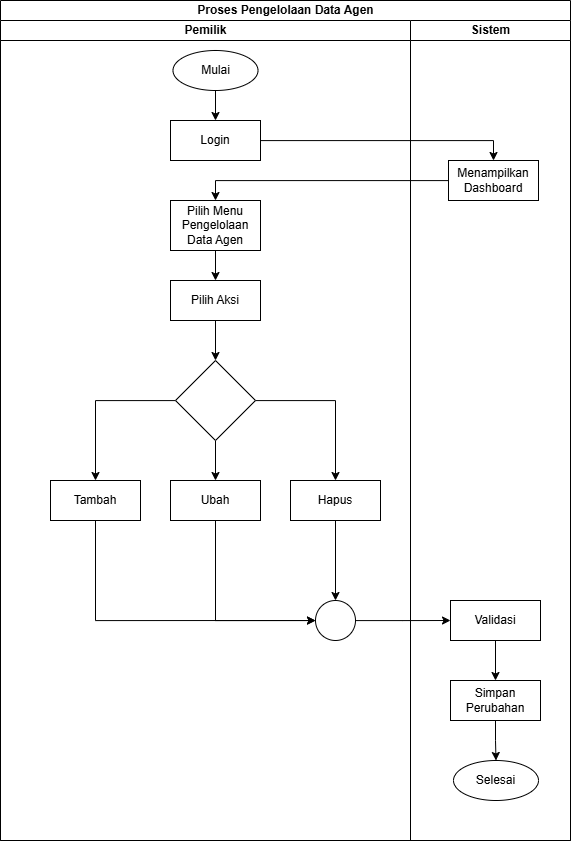

The diagram above was exported from draw.io. Its source (the exported page's mxGraphModel, read from the mxfile embedded in the PNG):
<mxGraphModel dx="1909" dy="1013" grid="1" gridSize="10" guides="1" tooltips="1" connect="1" arrows="1" fold="1" page="1" pageScale="1" pageWidth="850" pageHeight="1100" math="0" shadow="0">
  <root>
    <mxCell id="0" />
    <mxCell id="1" parent="0" />
    <mxCell id="2" value="Proses Pengelolaan Data Agen" style="swimlane;childLayout=stackLayout;resizeParent=1;resizeParentMax=0;startSize=20;html=1;" vertex="1" parent="1">
      <mxGeometry x="190" y="1080" width="570" height="840" as="geometry" />
    </mxCell>
    <mxCell id="3" value="Pemilik" style="swimlane;startSize=20;html=1;" vertex="1" parent="2">
      <mxGeometry y="20" width="410" height="820" as="geometry" />
    </mxCell>
    <mxCell id="4" style="edgeStyle=orthogonalEdgeStyle;rounded=0;orthogonalLoop=1;jettySize=auto;html=1;" edge="1" parent="3" source="5" target="6">
      <mxGeometry relative="1" as="geometry" />
    </mxCell>
    <mxCell id="5" value="Mulai" style="ellipse;whiteSpace=wrap;html=1;" vertex="1" parent="3">
      <mxGeometry x="172.5" y="30" width="85" height="40" as="geometry" />
    </mxCell>
    <mxCell id="6" value="Login" style="rounded=0;whiteSpace=wrap;html=1;" vertex="1" parent="3">
      <mxGeometry x="170" y="100" width="90" height="40" as="geometry" />
    </mxCell>
    <mxCell id="7" style="edgeStyle=orthogonalEdgeStyle;rounded=0;orthogonalLoop=1;jettySize=auto;html=1;entryX=0.5;entryY=0;entryDx=0;entryDy=0;" edge="1" parent="3" source="8" target="10">
      <mxGeometry relative="1" as="geometry" />
    </mxCell>
    <mxCell id="8" value="Pilih Menu Pengelolaan Data Agen" style="rounded=0;whiteSpace=wrap;html=1;" vertex="1" parent="3">
      <mxGeometry x="170" y="180" width="90" height="50" as="geometry" />
    </mxCell>
    <mxCell id="9" style="edgeStyle=orthogonalEdgeStyle;rounded=0;orthogonalLoop=1;jettySize=auto;html=1;entryX=0.5;entryY=0;entryDx=0;entryDy=0;" edge="1" parent="3" source="10" target="14">
      <mxGeometry relative="1" as="geometry" />
    </mxCell>
    <mxCell id="10" value="Pilih Aksi" style="rounded=0;whiteSpace=wrap;html=1;" vertex="1" parent="3">
      <mxGeometry x="170" y="260" width="90" height="40" as="geometry" />
    </mxCell>
    <mxCell id="11" style="edgeStyle=orthogonalEdgeStyle;rounded=0;orthogonalLoop=1;jettySize=auto;html=1;entryX=0.5;entryY=0;entryDx=0;entryDy=0;" edge="1" parent="3" source="14" target="16">
      <mxGeometry relative="1" as="geometry" />
    </mxCell>
    <mxCell id="12" style="edgeStyle=orthogonalEdgeStyle;rounded=0;orthogonalLoop=1;jettySize=auto;html=1;entryX=0.5;entryY=0;entryDx=0;entryDy=0;" edge="1" parent="3" source="14" target="18">
      <mxGeometry relative="1" as="geometry" />
    </mxCell>
    <mxCell id="13" style="edgeStyle=orthogonalEdgeStyle;rounded=0;orthogonalLoop=1;jettySize=auto;html=1;entryX=0.5;entryY=0;entryDx=0;entryDy=0;" edge="1" parent="3" source="14" target="20">
      <mxGeometry relative="1" as="geometry" />
    </mxCell>
    <mxCell id="14" value="" style="rhombus;whiteSpace=wrap;html=1;" vertex="1" parent="3">
      <mxGeometry x="175" y="340" width="80" height="80" as="geometry" />
    </mxCell>
    <mxCell id="15" style="edgeStyle=orthogonalEdgeStyle;rounded=0;orthogonalLoop=1;jettySize=auto;html=1;entryX=0;entryY=0.5;entryDx=0;entryDy=0;" edge="1" parent="3" source="16" target="22">
      <mxGeometry relative="1" as="geometry">
        <Array as="points">
          <mxPoint x="95" y="600" />
        </Array>
      </mxGeometry>
    </mxCell>
    <mxCell id="16" value="Tambah" style="rounded=0;whiteSpace=wrap;html=1;" vertex="1" parent="3">
      <mxGeometry x="50" y="460" width="90" height="40" as="geometry" />
    </mxCell>
    <mxCell id="17" style="edgeStyle=orthogonalEdgeStyle;rounded=0;orthogonalLoop=1;jettySize=auto;html=1;" edge="1" parent="3" source="18" target="22">
      <mxGeometry relative="1" as="geometry">
        <Array as="points">
          <mxPoint x="215" y="600" />
        </Array>
      </mxGeometry>
    </mxCell>
    <mxCell id="18" value="Ubah" style="rounded=0;whiteSpace=wrap;html=1;" vertex="1" parent="3">
      <mxGeometry x="170" y="460" width="90" height="40" as="geometry" />
    </mxCell>
    <mxCell id="19" style="edgeStyle=orthogonalEdgeStyle;rounded=0;orthogonalLoop=1;jettySize=auto;html=1;entryX=0.5;entryY=0;entryDx=0;entryDy=0;" edge="1" parent="3" source="20" target="22">
      <mxGeometry relative="1" as="geometry" />
    </mxCell>
    <mxCell id="20" value="Hapus" style="rounded=0;whiteSpace=wrap;html=1;" vertex="1" parent="3">
      <mxGeometry x="290" y="460" width="90" height="40" as="geometry" />
    </mxCell>
    <mxCell id="21" style="edgeStyle=orthogonalEdgeStyle;rounded=0;orthogonalLoop=1;jettySize=auto;html=1;" edge="1" parent="3" source="22">
      <mxGeometry relative="1" as="geometry">
        <mxPoint x="450" y="600" as="targetPoint" />
      </mxGeometry>
    </mxCell>
    <mxCell id="22" value="" style="ellipse;whiteSpace=wrap;html=1;aspect=fixed;" vertex="1" parent="3">
      <mxGeometry x="315" y="580" width="40" height="40" as="geometry" />
    </mxCell>
    <mxCell id="23" value="Sistem" style="swimlane;startSize=20;html=1;" vertex="1" parent="2">
      <mxGeometry x="410" y="20" width="160" height="820" as="geometry" />
    </mxCell>
    <mxCell id="24" value="Menampilkan Dashboard" style="rounded=0;whiteSpace=wrap;html=1;" vertex="1" parent="23">
      <mxGeometry x="38" y="140" width="90" height="40" as="geometry" />
    </mxCell>
    <mxCell id="25" style="edgeStyle=orthogonalEdgeStyle;rounded=0;orthogonalLoop=1;jettySize=auto;html=1;" edge="1" parent="23" source="26" target="28">
      <mxGeometry relative="1" as="geometry" />
    </mxCell>
    <mxCell id="26" value="Validasi" style="rounded=0;whiteSpace=wrap;html=1;" vertex="1" parent="23">
      <mxGeometry x="40" y="580" width="90" height="40" as="geometry" />
    </mxCell>
    <mxCell id="27" style="edgeStyle=orthogonalEdgeStyle;rounded=0;orthogonalLoop=1;jettySize=auto;html=1;entryX=0.5;entryY=0;entryDx=0;entryDy=0;" edge="1" parent="23" source="28" target="29">
      <mxGeometry relative="1" as="geometry" />
    </mxCell>
    <mxCell id="28" value="Simpan Perubahan" style="rounded=0;whiteSpace=wrap;html=1;" vertex="1" parent="23">
      <mxGeometry x="40" y="660" width="90" height="40" as="geometry" />
    </mxCell>
    <mxCell id="29" value="Selesai" style="ellipse;whiteSpace=wrap;html=1;" vertex="1" parent="23">
      <mxGeometry x="43" y="740" width="85" height="40" as="geometry" />
    </mxCell>
    <mxCell id="30" style="edgeStyle=orthogonalEdgeStyle;rounded=0;orthogonalLoop=1;jettySize=auto;html=1;entryX=0.5;entryY=0;entryDx=0;entryDy=0;" edge="1" parent="2" source="6" target="24">
      <mxGeometry relative="1" as="geometry" />
    </mxCell>
    <mxCell id="31" style="edgeStyle=orthogonalEdgeStyle;rounded=0;orthogonalLoop=1;jettySize=auto;html=1;entryX=0.5;entryY=0;entryDx=0;entryDy=0;" edge="1" parent="2" source="24" target="8">
      <mxGeometry relative="1" as="geometry" />
    </mxCell>
  </root>
</mxGraphModel>